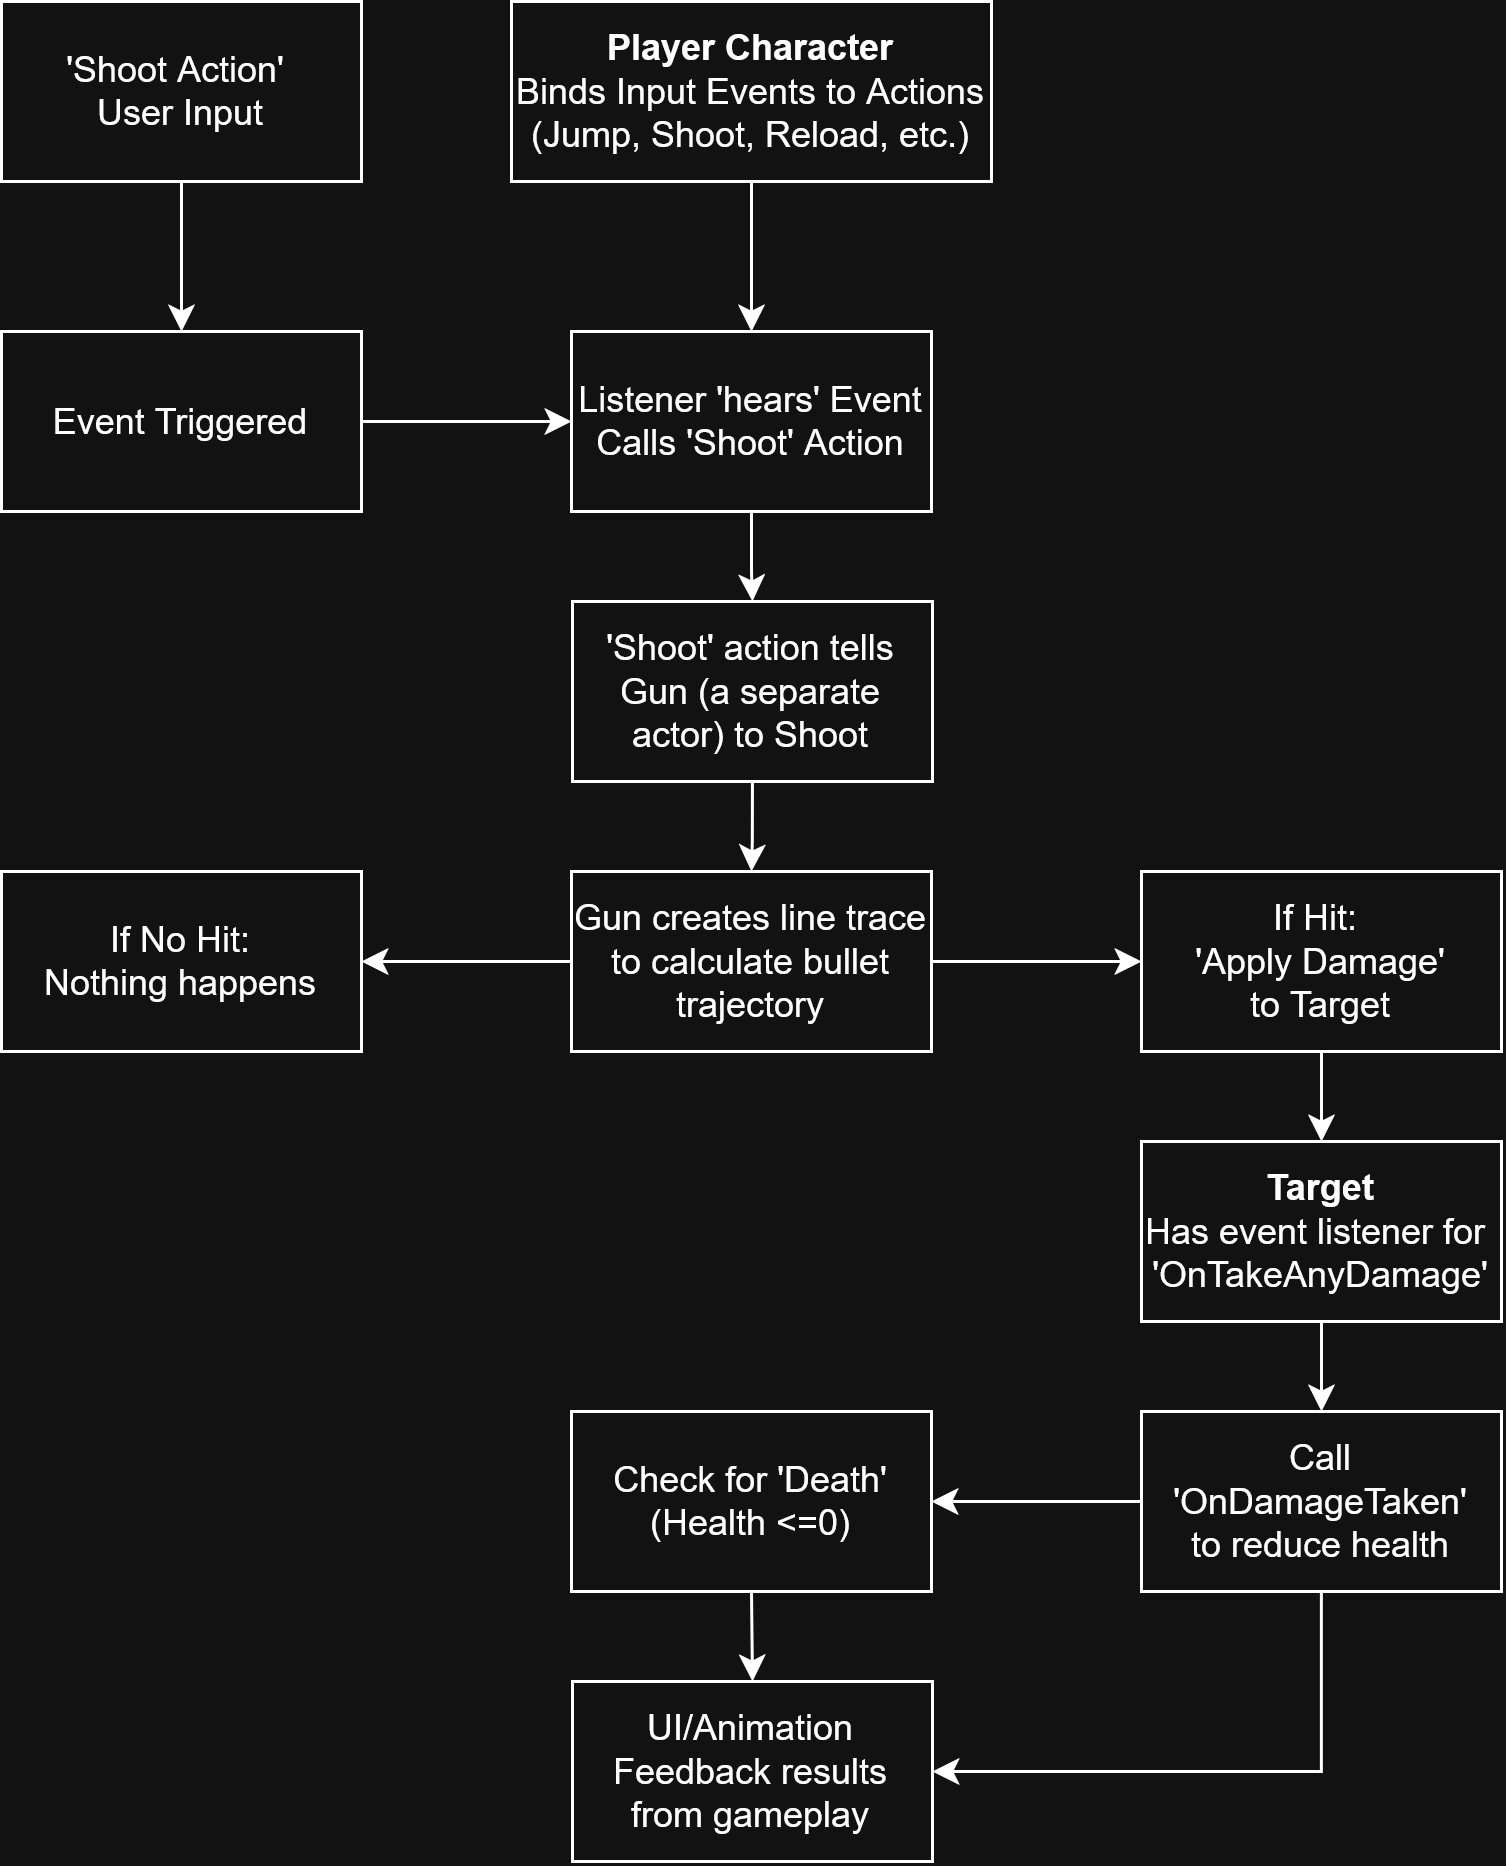

The diagram above was exported from draw.io. Its source (the exported page's mxGraphModel, read from the mxfile embedded in the PNG):
<mxGraphModel dx="1178" dy="666" grid="1" gridSize="10" guides="1" tooltips="1" connect="1" arrows="1" fold="1" page="1" pageScale="1" pageWidth="850" pageHeight="1100" math="0" shadow="0">
  <root>
    <mxCell id="0" />
    <mxCell id="1" parent="0" />
    <mxCell id="DFYWjLlGKDxX_4dPPEA--5" edge="1" parent="1" source="DFYWjLlGKDxX_4dPPEA--1" style="edgeStyle=orthogonalEdgeStyle;rounded=0;orthogonalLoop=1;jettySize=auto;html=1;exitX=0.5;exitY=1;exitDx=0;exitDy=0;entryX=0.5;entryY=0;entryDx=0;entryDy=0;defaultLabelBackgroundColor=page;labelPadding=0 4;" target="DFYWjLlGKDxX_4dPPEA--3">
      <mxGeometry relative="1" as="geometry" />
    </mxCell>
    <mxCell id="DFYWjLlGKDxX_4dPPEA--1" parent="1" style="rounded=0;whiteSpace=wrap;html=1;" value="&lt;div&gt;'Shoot Action'&amp;nbsp;&lt;/div&gt;&lt;div&gt;User Input&lt;/div&gt;" vertex="1">
      <mxGeometry height="60" width="120" x="130" y="90" as="geometry" />
    </mxCell>
    <mxCell id="DFYWjLlGKDxX_4dPPEA--6" edge="1" parent="1" source="DFYWjLlGKDxX_4dPPEA--2" style="edgeStyle=orthogonalEdgeStyle;rounded=0;orthogonalLoop=1;jettySize=auto;html=1;exitX=0.5;exitY=1;exitDx=0;exitDy=0;entryX=0.5;entryY=0;entryDx=0;entryDy=0;defaultLabelBackgroundColor=page;labelPadding=0 4;" target="DFYWjLlGKDxX_4dPPEA--4">
      <mxGeometry relative="1" as="geometry" />
    </mxCell>
    <mxCell id="DFYWjLlGKDxX_4dPPEA--2" parent="1" style="rounded=0;whiteSpace=wrap;html=1;" value="&lt;div&gt;&lt;b&gt;Player Character&lt;/b&gt;&lt;/div&gt;&lt;div&gt;Binds Input Events to Actions (Jump, Shoot, Reload, etc.)&lt;/div&gt;" vertex="1">
      <mxGeometry height="60" width="160" x="300" y="90" as="geometry" />
    </mxCell>
    <mxCell id="DFYWjLlGKDxX_4dPPEA--7" edge="1" parent="1" source="DFYWjLlGKDxX_4dPPEA--3" style="edgeStyle=orthogonalEdgeStyle;rounded=0;orthogonalLoop=1;jettySize=auto;html=1;exitX=1;exitY=0.5;exitDx=0;exitDy=0;entryX=0;entryY=0.5;entryDx=0;entryDy=0;defaultLabelBackgroundColor=page;labelPadding=0 4;" target="DFYWjLlGKDxX_4dPPEA--4">
      <mxGeometry relative="1" as="geometry" />
    </mxCell>
    <mxCell id="DFYWjLlGKDxX_4dPPEA--3" parent="1" style="rounded=0;whiteSpace=wrap;html=1;" value="Event Triggered" vertex="1">
      <mxGeometry height="60" width="120" x="130" y="200" as="geometry" />
    </mxCell>
    <mxCell id="DFYWjLlGKDxX_4dPPEA--8" edge="1" parent="1" source="DFYWjLlGKDxX_4dPPEA--4" style="edgeStyle=orthogonalEdgeStyle;rounded=0;orthogonalLoop=1;jettySize=auto;html=1;exitX=0.5;exitY=1;exitDx=0;exitDy=0;defaultLabelBackgroundColor=page;labelPadding=0 4;" target="DFYWjLlGKDxX_4dPPEA--9">
      <mxGeometry relative="1" as="geometry">
        <mxPoint x="380.3333333333335" y="320.0000000000001" as="targetPoint" />
      </mxGeometry>
    </mxCell>
    <mxCell id="DFYWjLlGKDxX_4dPPEA--4" parent="1" style="rounded=0;whiteSpace=wrap;html=1;" value="&lt;div&gt;Listener 'hears' Event&lt;/div&gt;&lt;div&gt;Calls 'Shoot' Action&lt;/div&gt;" vertex="1">
      <mxGeometry height="60" width="120" x="320" y="200" as="geometry" />
    </mxCell>
    <mxCell id="DFYWjLlGKDxX_4dPPEA--11" edge="1" parent="1" source="DFYWjLlGKDxX_4dPPEA--9" style="edgeStyle=orthogonalEdgeStyle;rounded=0;orthogonalLoop=1;jettySize=auto;html=1;exitX=0.5;exitY=1;exitDx=0;exitDy=0;defaultLabelBackgroundColor=page;labelPadding=0 4;" target="DFYWjLlGKDxX_4dPPEA--12">
      <mxGeometry relative="1" as="geometry">
        <mxPoint x="380.3333333333335" y="390" as="targetPoint" />
      </mxGeometry>
    </mxCell>
    <mxCell id="DFYWjLlGKDxX_4dPPEA--9" parent="1" style="rounded=0;whiteSpace=wrap;html=1;" value="&lt;div&gt;'Shoot' action tells Gun (a separate actor) to Shoot&lt;/div&gt;" vertex="1">
      <mxGeometry height="60" width="120" x="320.3333333333335" y="290.0000000000001" as="geometry" />
    </mxCell>
    <mxCell id="DFYWjLlGKDxX_4dPPEA--13" edge="1" parent="1" source="DFYWjLlGKDxX_4dPPEA--12" style="edgeStyle=orthogonalEdgeStyle;rounded=0;orthogonalLoop=1;jettySize=auto;html=1;exitX=0;exitY=0.5;exitDx=0;exitDy=0;defaultLabelBackgroundColor=page;labelPadding=0 4;" target="DFYWjLlGKDxX_4dPPEA--14">
      <mxGeometry relative="1" as="geometry">
        <mxPoint x="260" y="410" as="targetPoint" />
      </mxGeometry>
    </mxCell>
    <mxCell id="DFYWjLlGKDxX_4dPPEA--15" edge="1" parent="1" source="DFYWjLlGKDxX_4dPPEA--12" style="edgeStyle=orthogonalEdgeStyle;rounded=0;orthogonalLoop=1;jettySize=auto;html=1;exitX=1;exitY=0.5;exitDx=0;exitDy=0;defaultLabelBackgroundColor=page;labelPadding=0 4;" target="DFYWjLlGKDxX_4dPPEA--16">
      <mxGeometry relative="1" as="geometry">
        <mxPoint x="490" y="409.8333333333335" as="targetPoint" />
      </mxGeometry>
    </mxCell>
    <mxCell id="DFYWjLlGKDxX_4dPPEA--12" parent="1" style="rounded=0;whiteSpace=wrap;html=1;" value="Gun creates line trace to calculate bullet trajectory" vertex="1">
      <mxGeometry height="60" width="120" x="320.0033333333335" y="380" as="geometry" />
    </mxCell>
    <mxCell id="DFYWjLlGKDxX_4dPPEA--14" parent="1" style="rounded=0;whiteSpace=wrap;html=1;" value="&lt;div&gt;If No Hit:&lt;/div&gt;&lt;div&gt;Nothing happens&lt;/div&gt;" vertex="1">
      <mxGeometry height="60" width="120" x="130" y="380" as="geometry" />
    </mxCell>
    <mxCell id="DFYWjLlGKDxX_4dPPEA--18" edge="1" parent="1" source="DFYWjLlGKDxX_4dPPEA--16" style="edgeStyle=orthogonalEdgeStyle;rounded=0;orthogonalLoop=1;jettySize=auto;html=1;exitX=0.5;exitY=1;exitDx=0;exitDy=0;entryX=0.5;entryY=0;entryDx=0;entryDy=0;defaultLabelBackgroundColor=page;labelPadding=0 4;" target="DFYWjLlGKDxX_4dPPEA--17">
      <mxGeometry relative="1" as="geometry" />
    </mxCell>
    <mxCell id="DFYWjLlGKDxX_4dPPEA--16" parent="1" style="rounded=0;whiteSpace=wrap;html=1;" value="&lt;div&gt;If Hit:&amp;nbsp;&lt;/div&gt;&lt;div&gt;'Apply Damage'&lt;/div&gt;&lt;div&gt;to Target&lt;/div&gt;" vertex="1">
      <mxGeometry height="60" width="120" x="510" y="380.0033333333335" as="geometry" />
    </mxCell>
    <mxCell id="DFYWjLlGKDxX_4dPPEA--19" edge="1" parent="1" source="DFYWjLlGKDxX_4dPPEA--17" style="edgeStyle=orthogonalEdgeStyle;rounded=0;orthogonalLoop=1;jettySize=auto;html=1;exitX=0.5;exitY=1;exitDx=0;exitDy=0;defaultLabelBackgroundColor=page;labelPadding=0 4;" target="DFYWjLlGKDxX_4dPPEA--20">
      <mxGeometry relative="1" as="geometry">
        <mxPoint x="570.3333333333335" y="560" as="targetPoint" />
      </mxGeometry>
    </mxCell>
    <mxCell id="DFYWjLlGKDxX_4dPPEA--17" parent="1" style="rounded=0;whiteSpace=wrap;html=1;" value="&lt;div&gt;&lt;b&gt;Target&lt;/b&gt;&lt;/div&gt;&lt;div&gt;Has event listener for&amp;nbsp;&lt;/div&gt;&lt;div&gt;'OnTakeAnyDamage'&lt;/div&gt;" vertex="1">
      <mxGeometry height="60" width="120" x="510" y="470" as="geometry" />
    </mxCell>
    <mxCell id="DFYWjLlGKDxX_4dPPEA--21" edge="1" parent="1" source="DFYWjLlGKDxX_4dPPEA--20" style="edgeStyle=orthogonalEdgeStyle;rounded=0;orthogonalLoop=1;jettySize=auto;html=1;exitX=0;exitY=0.5;exitDx=0;exitDy=0;defaultLabelBackgroundColor=page;labelPadding=0 4;" target="DFYWjLlGKDxX_4dPPEA--22">
      <mxGeometry relative="1" as="geometry">
        <mxPoint x="440" y="589.8333333333335" as="targetPoint" />
      </mxGeometry>
    </mxCell>
    <mxCell id="DFYWjLlGKDxX_4dPPEA--24" edge="1" parent="1" source="DFYWjLlGKDxX_4dPPEA--20" style="edgeStyle=orthogonalEdgeStyle;rounded=0;orthogonalLoop=1;jettySize=auto;html=1;exitX=0.5;exitY=1;exitDx=0;exitDy=0;entryX=1;entryY=0.5;entryDx=0;entryDy=0;defaultLabelBackgroundColor=page;labelPadding=0 4;" target="DFYWjLlGKDxX_4dPPEA--23">
      <mxGeometry relative="1" as="geometry" />
    </mxCell>
    <mxCell id="DFYWjLlGKDxX_4dPPEA--20" parent="1" style="rounded=0;whiteSpace=wrap;html=1;" value="&lt;div&gt;Call 'OnDamageTaken'&lt;/div&gt;&lt;div&gt;to reduce health&lt;/div&gt;" vertex="1">
      <mxGeometry height="60" width="120" x="510.0033333333335" y="560" as="geometry" />
    </mxCell>
    <mxCell id="DFYWjLlGKDxX_4dPPEA--25" edge="1" parent="1" source="DFYWjLlGKDxX_4dPPEA--22" style="edgeStyle=orthogonalEdgeStyle;rounded=0;orthogonalLoop=1;jettySize=auto;html=1;exitX=0.5;exitY=1;exitDx=0;exitDy=0;entryX=0.5;entryY=0;entryDx=0;entryDy=0;defaultLabelBackgroundColor=page;labelPadding=0 4;" target="DFYWjLlGKDxX_4dPPEA--23">
      <mxGeometry relative="1" as="geometry" />
    </mxCell>
    <mxCell id="DFYWjLlGKDxX_4dPPEA--22" parent="1" style="rounded=0;whiteSpace=wrap;html=1;" value="&lt;div&gt;Check for 'Death'&lt;/div&gt;&lt;div&gt;(Health &amp;lt;=0)&lt;/div&gt;" vertex="1">
      <mxGeometry height="60" width="120" x="320" y="560.0033333333334" as="geometry" />
    </mxCell>
    <mxCell id="DFYWjLlGKDxX_4dPPEA--23" parent="1" style="rounded=0;whiteSpace=wrap;html=1;" value="UI/Animation Feedback results from gameplay" vertex="1">
      <mxGeometry height="60" width="120" x="320.33" y="650" as="geometry" />
    </mxCell>
  </root>
</mxGraphModel>